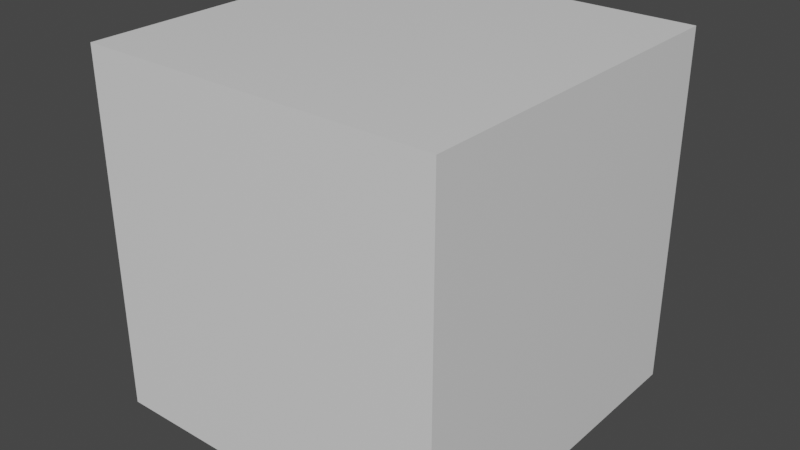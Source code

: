 # Source: SasmpeCube.blend  (saved by Blender 3.1.7; exported with 4.5.12 LTS)
import bpy
from mathutils import Matrix  # noqa: F401  (used for matrix-valued properties, if any)

bpy.ops.wm.read_factory_settings(use_empty=True)
scene = bpy.context.scene
scene.name = 'Scene'

# ---- collections
col_collection = bpy.data.collections.new('Collection'); scene.collection.children.link(col_collection)

# ---- materials (node trees are filled in below, after node groups)
mat_material = bpy.data.materials.new('Material')
mat_material.alpha_threshold = 0.0
mat_material.use_transparent_shadow = False
mat_material.line_color = (0.0, 0.0, 0.0, 1.0)

# ---- material node trees
mat_material.use_nodes = True; mat_material.node_tree.nodes.clear()
_N = mat_material.node_tree.nodes; _L = mat_material.node_tree.links
n0 = _N.new('ShaderNodeOutputMaterial'); n0.name = 'Material Output'; n0.location = (300, 300)
n1 = _N.new('ShaderNodeBsdfPrincipled'); n1.name = 'Principled BSDF'; n1.location = (10, 300)
n1.distribution = 'GGX'
n1.subsurface_method = 'RANDOM_WALK_SKIN'
n1.inputs[2].default_value = 0.4
n1.inputs[3].default_value = 1.45
n1.inputs[27].default_value = (0.0, 0.0, 0.0, 1.0)
n1.inputs[28].default_value = 1.0
_L.new(n1.outputs[0], n0.inputs[0])
n0.is_active_output = True

# ---- world
world_world = bpy.data.worlds.new('World'); scene.world = world_world
world_world.use_nodes = True; world_world.node_tree.nodes.clear()
_N = world_world.node_tree.nodes; _L = world_world.node_tree.links
n0 = _N.new('ShaderNodeOutputWorld'); n0.name = 'World Output'; n0.location = (300, 300)
n1 = _N.new('ShaderNodeBackground'); n1.name = 'Background'; n1.location = (10, 300)
n1.inputs[0].default_value = (0.05088, 0.05088, 0.05088, 1.0)
_L.new(n1.outputs[0], n0.inputs[0])
n0.is_active_output = True
world_world.color = (0.05088, 0.05088, 0.05088)
world_world.use_sun_shadow = False
world_world.sun_shadow_jitter_overblur = 0.0

# ---- meshes
me_cube = bpy.data.meshes.new('Cube')
me_cube.from_pydata([(1.0, 1.0, 2.004), (1.0, 1.0, 0.004423), (1.0, -1.0, 2.004), (1.0, -1.0, 0.004423), (-1.0, 1.0, 2.004), (-1.0, 1.0, 0.004423), (-1.0, -1.0, 2.004), (-1.0, -1.0, 0.004423)], [], [(0, 4, 6, 2), (3, 2, 6, 7), (7, 6, 4, 5), (5, 1, 3, 7), (1, 0, 2, 3), (5, 4, 0, 1)])
_uv = me_cube.uv_layers.new(name='UVMap')
_uv.uv.foreach_set('vector', [0.625, 0.5, 0.875, 0.5, 0.875, 0.75, 0.625, 0.75, 0.375, 0.75, 0.625, 0.75, 0.625, 1.0, 0.375, 1.0, 0.375, 0.0, 0.625, 0.0, 0.625, 0.25, 0.375, 0.25, 0.125, 0.5, 0.375, 0.5, 0.375, 0.75, 0.125, 0.75, 0.375, 0.5, 0.625, 0.5, 0.625, 0.75, 0.375, 0.75, 0.375, 0.25, 0.625, 0.25, 0.625, 0.5, 0.375, 0.5])
me_cube.materials.append(mat_material)
me_cube.use_remesh_preserve_volume = False
me_cube.use_remesh_preserve_attributes = False
me_cube.use_mirror_vertex_groups = False
me_cube.update()

# ---- objects
ob_cube = bpy.data.objects.new('Cube', me_cube)

# ---- transforms, parenting, visibility, modifiers, constraints
ob_cube.location = (0.0, 0.0, 0.0)
ob_cube.lock_rotations_4d = False
ob_cube.empty_display_type = 'ARROWS'
ob_cube.lineart.crease_threshold = 0.0

# ---- collection membership
col_collection.objects.link(ob_cube)

# ---- scene / render settings (as saved in the file)
scene.frame_start = 1; scene.frame_end = 250; scene.frame_set(1)
scene.render.engine = 'BLENDER_EEVEE_NEXT'
scene.cycles.sampling_pattern = 'TABULATED_SOBOL'
scene.cycles.use_light_tree = False
scene.view_settings.view_transform = 'Filmic'
bpy.context.view_layer.update()

# ---- added for rendering (the .blend has no active camera and no usable light): camera, sun
cam_auto = bpy.data.cameras.new('AutoCamera')
cam_auto.lens = 50.0
cam_auto.sensor_width = 36.0
cam_auto.clip_end = 1000.0
ob_auto_camera = bpy.data.objects.new('AutoCamera', cam_auto)
scene.collection.objects.link(ob_auto_camera)
ob_auto_camera.location = (3.20507, -3.84609, 3.56848)
ob_auto_camera.rotation_euler = (1.09748, -7.21219e-08, 0.694738)
scene.camera = ob_auto_camera
light_auto_sun = bpy.data.lights.new('AutoSun', 'SUN')
light_auto_sun.energy = 3.0
light_auto_sun.angle = 0.0523599
ob_auto_sun = bpy.data.objects.new('AutoSun', light_auto_sun)
scene.collection.objects.link(ob_auto_sun)
ob_auto_sun.rotation_euler = (0.872665, 0.174533, 0.523599)
bpy.context.view_layer.update()
